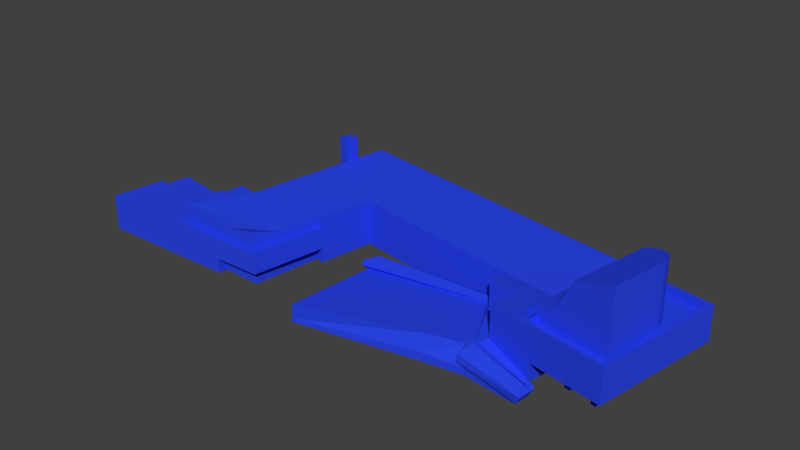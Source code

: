 # Source: Kaupungintalo.blend  (saved by Blender 2.79.0; exported with 4.5.12 LTS)
import bpy
from mathutils import Matrix  # noqa: F401  (used for matrix-valued properties, if any)

bpy.ops.wm.read_factory_settings(use_empty=True)
scene = bpy.context.scene
scene.name = 'Scene'

# ---- collections
col_collection_1 = bpy.data.collections.new('Collection 1'); scene.collection.children.link(col_collection_1)

# ---- materials (node trees are filled in below, after node groups)
mat_material = bpy.data.materials.new('Material')
mat_material.alpha_threshold = 0.0
mat_material.use_transparent_shadow = False
mat_material.diffuse_color = (0.02361, 0.05912, 0.8, 1.0)
mat_material.roughness = 0.5

# ---- material node trees

# ---- world
world_world = bpy.data.worlds.new('World'); scene.world = world_world
world_world.color = (0.05088, 0.05088, 0.05088)
world_world.use_sun_shadow = False
world_world.sun_shadow_jitter_overblur = 0.0
world_world.cycles.sampling_method = 'MANUAL'

# ---- meshes
me_kaupungintalodata = bpy.data.meshes.new('KaupungintaloData')
me_kaupungintalodata.from_pydata([(-30.37, -20.34, -3.298), (-30.37, -20.34, 0.7119), (-57.41, -20.92, 0.7119), (-30.37, -20.34, -6.027), (-57.41, -20.92, -6.027), (-17.57, 4.347, 2.412), (-19.3, -6.162, 2.412), (-19.3, -6.133, 0.7119), (-17.57, 4.347, -6.027), (-19.29, -6.132, -3.298), (-19.29, -6.132, -6.027), (16.31, -1.147, 2.412), (16.31, -1.147, -6.027), (15.54, -5.055, 3.089), (15.54, -5.055, -6.027), (21.6, -6.004, 3.091), (21.6, -6.004, -6.027), (20.62, -11.99, -6.027), (20.62, -11.99, -2.483), (20.62, -11.99, 3.971), (28.8, -13.53, -6.027), (28.8, -13.53, -2.483), (-32.16, 12.9, -6.027), (-32.16, 12.9, 3.974), (-31.77, 15.26, 3.974), (-31.77, 15.26, -6.027), (-43.94, -6.654, -2.476), (-43.92, -6.652, 0.7119), (-37.22, -7.722, 0.7119), (-37.22, -7.722, 3.983), (-33.47, -8.314, 3.983), (-33.47, -8.314, -6.027), (-54.72, -4.953, -6.027), (-54.72, -4.953, -2.477), (-55.76, -11.1, 0.7119), (-55.76, -11.1, -2.477), (42.15, -16.04, 3.971), (42.15, -16.04, -2.483), (46.36, 8.409, 3.971), (46.36, 8.409, -2.483), (32.86, 10.61, -2.483), (-28.64, 20.64, 3.971), (-28.64, 20.64, -6.027), (32.86, 10.61, -6.027), (-27.96, -19.15, 3.03), (-22.83, -19.19, 3.983), (-21.78, -14.18, 2.407), (-20.05, -5.993, 2.412), (-20.05, -5.993, 0.7119), (-21.78, -14.18, 0.7119), (-27.96, -19.15, 0.7119), (-22.83, -19.19, 0.7119), (-38.86, -19.05, 3.983), (-38.86, -19.05, 0.7119), (-29.6, 14.9, 3.974), (-29.99, 12.54, 3.974), (-22.7, -18.87, -6.027), (-22.71, -18.87, -3.298), (-30.4, -18.64, -3.298), (-30.4, -18.64, -6.027), (-21.59, -20.15, 0.7119), (-21.59, -20.15, -3.298), (-20.97, -5.857, -6.029), (-20.97, -5.857, -3.3), (-53.33, -6.884, -2.477), (-53.33, -6.884, 0.7119), (-44.19, -8.331, 0.7152), (-44.2, -8.332, -2.473), (-54.08, -11.38, -2.477), (-54.08, -11.38, 0.7119), (-29.99, 12.54, -6.027), (-29.6, 14.9, -6.027), (-29.99, 12.54, 8.131), (-29.6, 14.9, 8.13), (-31.77, 15.26, 8.13), (-32.16, 12.91, 8.131), (45.68, 7.922, 3.971), (41.67, -15.35, 3.971), (31.46, 10.31, 3.971), (25.61, -2.632, 2.485), (41.67, -15.35, 2.392), (45.68, 7.922, 2.392), (31.46, 10.31, 2.392), (27.51, -12.68, 2.392), (27.51, -12.68, 3.971), (40.84, -12.42, 2.055), (41.78, -6.905, 2.055), (41.78, -6.905, 13.97), (40.84, -12.42, 13.97), (41.44, -6.844, 2.055), (41.43, -6.843, 13.97), (42.37, -1.319, 2.055), (42.37, -1.319, 13.97), (42.37, -1.319, 13.97), (42.12, -1.264, 2.055), (42.12, -1.264, 13.9), (42.15, -0.0021, 2.055), (42.15, -0.0021, 13.85), (41.68, 1.357, 2.055), (41.68, 1.357, 13.65), (40.78, 2.324, 2.055), (40.78, 2.324, 13.35), (39.76, 2.718, 2.055), (39.76, 2.718, 13.04), (39.84, 3.203, 2.055), (39.84, 3.203, 13.05), (24.44, -9.622, 2.21), (26.97, -10.06, 5.036), (29.54, 4.961, 5.036), (27.0, 5.395, 2.21), (40.49, -12.36, 13.97), (36.48, 3.776, 12.07), (33.91, -11.24, 12.07), (33.02, 4.366, 5.687), (30.45, -10.65, 5.687), (41.73, 4.912, -2.427), (42.71, 4.74, -2.427), (42.71, 4.74, -6.027), (41.73, 4.912, -6.027), (41.56, 3.927, -2.427), (41.56, 3.927, -6.027), (42.54, 3.755, -2.427), (42.54, 3.755, -6.027), (36.73, 5.912, -2.427), (37.71, 5.74, -2.427), (37.71, 5.74, -6.027), (36.73, 5.912, -6.027), (36.56, 4.927, -2.427), (36.56, 4.927, -6.027), (37.54, 4.755, -2.427), (37.54, 4.755, -6.027), (40.99, 0.9119, -2.427), (41.97, 0.7397, -2.427), (41.97, 0.7397, -6.027), (40.99, 0.9119, -6.027), (40.81, -0.07313, -2.427), (40.81, -0.07313, -6.027), (41.8, -0.2454, -2.427), (41.8, -0.2454, -6.027), (35.99, 1.912, -2.427), (36.97, 1.74, -2.427), (36.97, 1.74, -6.027), (35.99, 1.912, -6.027), (35.81, 0.9269, -2.427), (35.81, 0.9269, -6.027), (36.8, 0.7546, -2.427), (36.8, 0.7546, -6.027), (40.24, -3.088, -2.427), (41.23, -3.26, -2.427), (41.23, -3.26, -6.027), (40.24, -3.088, -6.027), (40.07, -4.073, -2.427), (40.07, -4.073, -6.027), (41.06, -4.245, -2.427), (41.06, -4.245, -6.027), (35.24, -2.088, -2.427), (36.23, -2.26, -2.427), (36.23, -2.26, -6.027), (35.24, -2.088, -6.027), (35.07, -3.073, -2.427), (35.07, -3.073, -6.027), (36.06, -3.245, -2.427), (36.06, -3.245, -6.027), (39.5, -7.088, -2.427), (40.49, -7.26, -2.427), (40.49, -7.26, -6.027), (39.5, -7.088, -6.027), (39.33, -8.073, -2.427), (39.33, -8.073, -6.027), (40.31, -8.245, -2.427), (40.31, -8.245, -6.027), (34.5, -6.088, -2.427), (35.49, -6.26, -2.427), (35.49, -6.26, -6.027), (34.5, -6.088, -6.027), (34.33, -7.073, -2.427), (34.33, -7.073, -6.027), (35.31, -7.245, -2.427), (35.31, -7.245, -6.027), (38.76, -11.09, -2.427), (39.75, -11.26, -2.427), (39.75, -11.26, -6.027), (38.76, -11.09, -6.027), (38.59, -12.07, -2.427), (38.59, -12.07, -6.027), (39.57, -12.25, -2.427), (39.57, -12.25, -6.027), (33.76, -10.09, -2.427), (34.75, -10.26, -2.427), (34.75, -10.26, -6.027), (33.76, -10.09, -6.027), (33.59, -11.07, -2.427), (33.59, -11.07, -6.027), (34.57, -11.25, -2.427), (34.57, -11.25, -6.027), (12.28, -19.28, -6.027), (12.28, -19.28, -4.445), (-9.553, -23.64, -5.351), (-9.553, -23.64, -6.027), (-8.715, -1.175, -6.027), (-8.715, -1.175, -5.351), (16.23, -1.209, -2.427), (16.23, -1.209, -6.027), (-12.57, -20.52, -5.351), (-10.87, -3.698, -5.351), (-10.87, -3.698, -6.027), (-12.57, -20.52, -6.027), (15.56, -5.059, -2.427), (15.88, -3.41, -2.427), (13.87, -3.431, -2.997), (11.96, -16.33, -2.997), (20.03, -14.92, -2.427), (20.64, -11.97, -2.427), (21.62, -6.013, -2.427), (20.43, -17.97, -6.027), (20.43, -17.97, -4.625), (29.68, -18.97, -6.027), (20.64, -11.97, -6.027), (30.37, -13.85, -6.027), (29.87, -16.71, -6.027), (-11.72, -4.298, -4.642), (-11.54, -4.174, -3.626), (-10.96, -0.4439, -4.404), (14.84, -2.287, -2.098), (-9.465, -2.2, -3.034), (31.08, -16.57, -5.485), (19.33, -18.5, -3.741), (30.84, -19.39, -5.485), (19.79, -15.46, -0.6869), (31.7, -16.8, -4.203), (19.47, -18.37, -2.458), (31.47, -19.61, -4.203), (20.96, -16.56, -0.8331), (30.82, -18.29, -2.59)], [], [(0, 1, 2), (3, 0, 2), (4, 3, 2), (5, 6, 7), (8, 5, 7), (8, 7, 9), (10, 8, 9), (11, 5, 8), (8, 12, 11), (13, 11, 12), (12, 14, 13), (15, 13, 14), (14, 16, 15), (16, 17, 18), (16, 18, 19), (16, 19, 15), (20, 21, 18), (18, 17, 20), (22, 23, 24), (24, 25, 22), (26, 27, 28), (28, 29, 30), (28, 30, 31), (26, 28, 31), (26, 31, 32), (33, 26, 32), (2, 34, 35), (33, 32, 4), (35, 33, 4), (2, 35, 4), (36, 19, 18), (36, 18, 21), (37, 36, 21), (38, 36, 37), (37, 39, 38), (38, 39, 40), (41, 38, 40), (42, 41, 40), (43, 42, 40), (37, 21, 40), (40, 39, 37), (21, 20, 43), (43, 40, 21), (44, 45, 46), (6, 47, 48), (48, 7, 6), (47, 46, 49), (49, 48, 47), (44, 50, 51), (51, 45, 44), (52, 29, 28), (28, 53, 52), (46, 45, 51), (51, 49, 46), (30, 29, 52), (47, 6, 5), (5, 41, 54), (5, 54, 55), (5, 55, 30), (47, 5, 30), (46, 47, 30), (52, 53, 50), (50, 44, 52), (46, 30, 52), (52, 44, 46), (56, 57, 58), (58, 59, 56), (60, 61, 9), (9, 7, 60), (60, 1, 0), (0, 61, 60), (56, 62, 63), (63, 57, 56), (10, 9, 63), (63, 62, 10), (9, 61, 57), (57, 63, 9), (61, 0, 58), (58, 57, 61), (0, 3, 59), (59, 58, 0), (64, 65, 66), (66, 67, 64), (65, 64, 68), (68, 69, 65), (60, 7, 48), (60, 48, 49), (60, 49, 51), (1, 60, 51), (2, 1, 51), (2, 51, 50), (2, 50, 53), (53, 28, 27), (53, 27, 66), (2, 53, 66), (66, 65, 69), (2, 66, 69), (34, 2, 69), (27, 26, 67), (67, 66, 27), (33, 35, 68), (33, 68, 64), (26, 33, 64), (26, 64, 67), (35, 34, 69), (69, 68, 35), (31, 30, 55), (55, 70, 31), (41, 42, 71), (71, 54, 41), (70, 55, 23), (23, 22, 70), (72, 73, 74), (74, 75, 72), (54, 71, 25), (25, 24, 54), (55, 54, 73), (73, 72, 55), (54, 24, 74), (74, 73, 54), (24, 23, 75), (75, 74, 24), (23, 55, 72), (72, 75, 23), (36, 38, 76), (76, 77, 36), (78, 76, 38), (78, 38, 41), (78, 41, 5), (78, 5, 11), (79, 78, 11), (80, 81, 82), (82, 83, 80), (77, 76, 81), (81, 80, 77), (76, 78, 82), (82, 81, 76), (78, 84, 83), (83, 82, 78), (84, 77, 80), (80, 83, 84), (79, 15, 19), (84, 79, 19), (77, 84, 19), (36, 77, 19), (84, 78, 79), (79, 11, 13), (13, 15, 79), (85, 86, 87), (87, 88, 85), (86, 89, 90), (90, 87, 86), (89, 91, 92), (92, 93, 90), (89, 92, 90), (91, 94, 95), (95, 92, 91), (94, 96, 97), (97, 95, 94), (96, 98, 99), (99, 97, 96), (98, 100, 101), (101, 99, 98), (100, 102, 103), (103, 101, 100), (102, 104, 105), (105, 103, 102), (106, 107, 108), (108, 109, 106), (90, 110, 88), (88, 87, 90), (95, 93, 92), (95, 97, 99), (99, 101, 103), (95, 99, 103), (103, 105, 111), (95, 103, 111), (112, 110, 90), (111, 112, 90), (95, 111, 90), (93, 95, 90), (113, 114, 112), (112, 111, 113), (113, 111, 105), (113, 105, 104), (113, 104, 109), (113, 109, 108), (114, 113, 108), (108, 107, 114), (88, 110, 112), (88, 112, 114), (107, 106, 85), (114, 107, 85), (88, 114, 85), (115, 116, 117), (117, 118, 115), (119, 115, 118), (118, 120, 119), (121, 119, 120), (120, 122, 121), (116, 121, 122), (122, 117, 116), (123, 124, 125), (125, 126, 123), (127, 123, 126), (126, 128, 127), (129, 127, 128), (128, 130, 129), (124, 129, 130), (130, 125, 124), (131, 132, 133), (133, 134, 131), (135, 131, 134), (134, 136, 135), (137, 135, 136), (136, 138, 137), (132, 137, 138), (138, 133, 132), (139, 140, 141), (141, 142, 139), (143, 139, 142), (142, 144, 143), (145, 143, 144), (144, 146, 145), (140, 145, 146), (146, 141, 140), (147, 148, 149), (149, 150, 147), (151, 147, 150), (150, 152, 151), (153, 151, 152), (152, 154, 153), (148, 153, 154), (154, 149, 148), (155, 156, 157), (157, 158, 155), (159, 155, 158), (158, 160, 159), (161, 159, 160), (160, 162, 161), (156, 161, 162), (162, 157, 156), (163, 164, 165), (165, 166, 163), (167, 163, 166), (166, 168, 167), (169, 167, 168), (168, 170, 169), (164, 169, 170), (170, 165, 164), (171, 172, 173), (173, 174, 171), (175, 171, 174), (174, 176, 175), (177, 175, 176), (176, 178, 177), (172, 177, 178), (178, 173, 172), (179, 180, 181), (181, 182, 179), (183, 179, 182), (182, 184, 183), (185, 183, 184), (184, 186, 185), (180, 185, 186), (186, 181, 180), (187, 188, 189), (189, 190, 187), (191, 187, 190), (190, 192, 191), (193, 191, 192), (192, 194, 193), (188, 193, 194), (194, 189, 188), (195, 196, 197), (197, 198, 195), (199, 200, 201), (201, 202, 199), (203, 204, 205), (205, 206, 203), (207, 208, 209), (209, 210, 211), (207, 209, 211), (207, 211, 212), (207, 212, 213), (214, 215, 196), (196, 195, 214), (204, 203, 210), (210, 209, 204), (215, 214, 216), (217, 212, 218), (212, 211, 219), (219, 218, 212), (205, 204, 200), (200, 199, 205), (204, 209, 208), (208, 220, 204), (220, 208, 221), (200, 222, 201), (200, 204, 222), (221, 208, 223), (223, 224, 221), (208, 201, 223), (201, 222, 224), (224, 223, 201), (222, 221, 224), (204, 220, 222), (220, 221, 222), (211, 210, 196), (196, 215, 211), (210, 203, 197), (197, 196, 210), (203, 206, 198), (198, 197, 203), (219, 211, 225), (211, 215, 226), (215, 216, 227), (227, 226, 215), (216, 219, 225), (225, 227, 216), (225, 211, 228), (228, 229, 225), (211, 226, 230), (230, 228, 211), (226, 227, 231), (231, 230, 226), (227, 225, 229), (229, 231, 227), (229, 228, 232), (232, 233, 229), (228, 230, 232), (230, 231, 233), (233, 232, 230), (231, 229, 233), (168, 166, 165, 170), (152, 150, 149, 154), (136, 134, 133, 138), (122, 120, 118, 117), (128, 126, 125, 130), (144, 142, 141, 146), (160, 158, 157, 162), (194, 192, 190, 189), (176, 174, 173, 178), (12, 8, 42, 43), (14, 12, 43), (16, 14, 43), (16, 43, 20, 17), (20, 216, 214, 17), (216, 20, 219), (219, 20, 218), (195, 198, 199, 202), (14, 195, 202, 12), (195, 14, 16), (17, 195, 16), (195, 17, 214), (205, 199, 198, 206), (42, 8, 71), (22, 25, 71, 70), (31, 70, 71, 8), (10, 62, 8), (8, 62, 31), (62, 56, 31), (59, 31, 56), (31, 59, 4, 32), (4, 59, 3), (184, 182, 181, 186)])
me_kaupungintalodata.materials.append(mat_material)
me_kaupungintalodata.use_remesh_preserve_volume = False
me_kaupungintalodata.use_remesh_preserve_attributes = False
me_kaupungintalodata.use_mirror_vertex_groups = False
me_kaupungintalodata.update()

# ---- objects
ob_kaupungintalo = bpy.data.objects.new('Kaupungintalo', me_kaupungintalodata)

# ---- transforms, parenting, visibility, modifiers, constraints
ob_kaupungintalo.location = (0.0, 0.0, 18.26)
ob_kaupungintalo.scale = (1.32, 1.32, 1.32)
ob_kaupungintalo.lineart.crease_threshold = 0.0

# ---- collection membership
col_collection_1.objects.link(ob_kaupungintalo)

# ---- scene / render settings (as saved in the file)
scene.frame_start = 1; scene.frame_end = 250; scene.frame_set(1)
scene.render.engine = 'BLENDER_EEVEE_NEXT'
scene.render.resolution_percentage = 50
scene.render.dither_intensity = 0.0
scene.cycles.use_denoising = False
scene.cycles.samples = 128
scene.cycles.sampling_pattern = 'TABULATED_SOBOL'
scene.cycles.use_adaptive_sampling = False
scene.cycles.use_light_tree = False
scene.cycles.blur_glossy = 0.0
scene.cycles.sample_clamp_indirect = 0.0
scene.view_settings.view_transform = 'Standard'
bpy.context.view_layer.update()

# ---- added for rendering (the .blend has no active camera and no usable light): camera, sun
cam_auto = bpy.data.cameras.new('AutoCamera')
cam_auto.lens = 50.0
cam_auto.sensor_width = 36.0
cam_auto.clip_end = 2456.59
ob_auto_camera = bpy.data.objects.new('AutoCamera', cam_auto)
scene.collection.objects.link(ob_auto_camera)
ob_auto_camera.location = (132.688, -169.949, 135.486)
ob_auto_camera.rotation_euler = (1.09748, -7.21219e-08, 0.694738)
scene.camera = ob_auto_camera
light_auto_sun = bpy.data.lights.new('AutoSun', 'SUN')
light_auto_sun.energy = 3.0
light_auto_sun.angle = 0.0523599
ob_auto_sun = bpy.data.objects.new('AutoSun', light_auto_sun)
scene.collection.objects.link(ob_auto_sun)
ob_auto_sun.rotation_euler = (0.872665, 0.174533, 0.523599)
bpy.context.view_layer.update()
